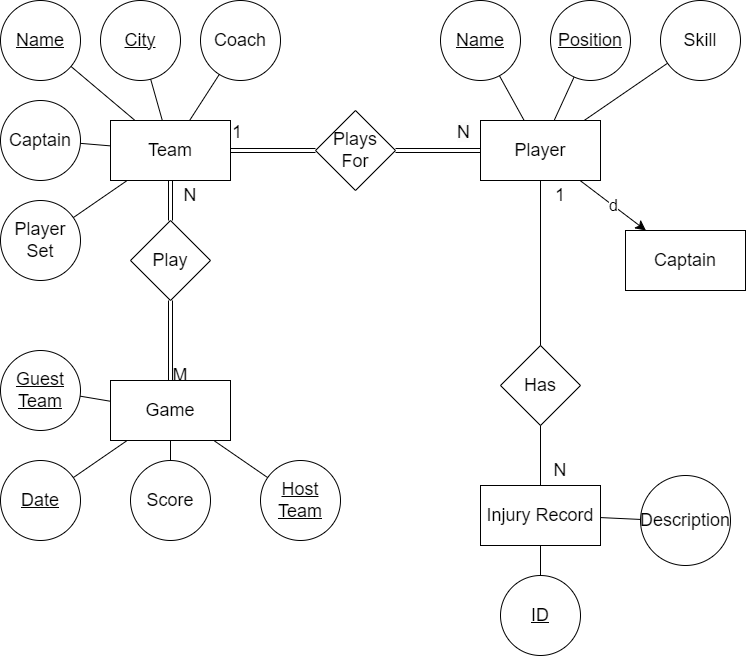

The diagram above was exported from draw.io. Its source (the exported page's mxGraphModel, read from the mxfile embedded in the PNG):
<mxGraphModel dx="1290" dy="541" grid="1" gridSize="10" guides="1" tooltips="1" connect="1" arrows="1" fold="1" page="1" pageScale="1" pageWidth="850" pageHeight="1100" math="0" shadow="0">
  <root>
    <mxCell id="0" />
    <mxCell id="1" parent="0" />
    <mxCell id="jzNWbyukUkbvyPvL5TWp-1" value="&lt;font style=&quot;font-size: 18px;&quot;&gt;Team&lt;/font&gt;" style="rounded=0;whiteSpace=wrap;html=1;" parent="1" vertex="1">
      <mxGeometry x="180" y="140" width="120" height="60" as="geometry" />
    </mxCell>
    <mxCell id="jzNWbyukUkbvyPvL5TWp-2" value="&lt;u&gt;Name&lt;/u&gt;" style="ellipse;whiteSpace=wrap;html=1;aspect=fixed;fontSize=18;" parent="1" vertex="1">
      <mxGeometry x="70" y="20" width="80" height="80" as="geometry" />
    </mxCell>
    <mxCell id="jzNWbyukUkbvyPvL5TWp-5" value="Captain" style="ellipse;whiteSpace=wrap;html=1;aspect=fixed;fontSize=18;" parent="1" vertex="1">
      <mxGeometry x="70" y="120" width="80" height="80" as="geometry" />
    </mxCell>
    <mxCell id="jzNWbyukUkbvyPvL5TWp-6" value="&lt;u&gt;City&lt;/u&gt;" style="ellipse;whiteSpace=wrap;html=1;aspect=fixed;fontSize=18;" parent="1" vertex="1">
      <mxGeometry x="170" y="20" width="80" height="80" as="geometry" />
    </mxCell>
    <mxCell id="jzNWbyukUkbvyPvL5TWp-8" value="Coach" style="ellipse;whiteSpace=wrap;html=1;aspect=fixed;fontSize=18;" parent="1" vertex="1">
      <mxGeometry x="270" y="20" width="80" height="80" as="geometry" />
    </mxCell>
    <mxCell id="jzNWbyukUkbvyPvL5TWp-9" value="Player&lt;br&gt;Set" style="ellipse;whiteSpace=wrap;html=1;aspect=fixed;fontSize=18;" parent="1" vertex="1">
      <mxGeometry x="70" y="220" width="80" height="80" as="geometry" />
    </mxCell>
    <mxCell id="jzNWbyukUkbvyPvL5TWp-10" value="" style="endArrow=none;html=1;rounded=0;fontSize=18;" parent="1" source="jzNWbyukUkbvyPvL5TWp-8" target="jzNWbyukUkbvyPvL5TWp-1" edge="1">
      <mxGeometry width="50" height="50" relative="1" as="geometry">
        <mxPoint x="250" y="285" as="sourcePoint" />
        <mxPoint x="300" y="235" as="targetPoint" />
      </mxGeometry>
    </mxCell>
    <mxCell id="jzNWbyukUkbvyPvL5TWp-11" value="" style="endArrow=none;html=1;rounded=0;fontSize=18;" parent="1" source="jzNWbyukUkbvyPvL5TWp-6" target="jzNWbyukUkbvyPvL5TWp-1" edge="1">
      <mxGeometry width="50" height="50" relative="1" as="geometry">
        <mxPoint x="250" y="285" as="sourcePoint" />
        <mxPoint x="270" y="180" as="targetPoint" />
      </mxGeometry>
    </mxCell>
    <mxCell id="jzNWbyukUkbvyPvL5TWp-12" value="" style="endArrow=none;html=1;rounded=0;fontSize=18;" parent="1" source="jzNWbyukUkbvyPvL5TWp-2" target="jzNWbyukUkbvyPvL5TWp-1" edge="1">
      <mxGeometry width="50" height="50" relative="1" as="geometry">
        <mxPoint x="250" y="285" as="sourcePoint" />
        <mxPoint x="300" y="235" as="targetPoint" />
      </mxGeometry>
    </mxCell>
    <mxCell id="jzNWbyukUkbvyPvL5TWp-13" value="" style="endArrow=none;html=1;rounded=0;fontSize=18;" parent="1" source="jzNWbyukUkbvyPvL5TWp-5" target="jzNWbyukUkbvyPvL5TWp-1" edge="1">
      <mxGeometry width="50" height="50" relative="1" as="geometry">
        <mxPoint x="250" y="285" as="sourcePoint" />
        <mxPoint x="300" y="235" as="targetPoint" />
      </mxGeometry>
    </mxCell>
    <mxCell id="jzNWbyukUkbvyPvL5TWp-14" value="" style="endArrow=none;html=1;rounded=0;fontSize=18;" parent="1" source="jzNWbyukUkbvyPvL5TWp-9" target="jzNWbyukUkbvyPvL5TWp-1" edge="1">
      <mxGeometry width="50" height="50" relative="1" as="geometry">
        <mxPoint x="250" y="285" as="sourcePoint" />
        <mxPoint x="300" y="235" as="targetPoint" />
      </mxGeometry>
    </mxCell>
    <mxCell id="jzNWbyukUkbvyPvL5TWp-15" value="&lt;font style=&quot;font-size: 18px;&quot;&gt;Player&lt;/font&gt;" style="rounded=0;whiteSpace=wrap;html=1;" parent="1" vertex="1">
      <mxGeometry x="550" y="140" width="120" height="60" as="geometry" />
    </mxCell>
    <mxCell id="jzNWbyukUkbvyPvL5TWp-16" value="&lt;u&gt;Name&lt;/u&gt;" style="ellipse;whiteSpace=wrap;html=1;aspect=fixed;fontSize=18;" parent="1" vertex="1">
      <mxGeometry x="510" y="20" width="80" height="80" as="geometry" />
    </mxCell>
    <mxCell id="jzNWbyukUkbvyPvL5TWp-17" value="&lt;u&gt;Position&lt;/u&gt;" style="ellipse;whiteSpace=wrap;html=1;aspect=fixed;fontSize=18;" parent="1" vertex="1">
      <mxGeometry x="620" y="20" width="80" height="80" as="geometry" />
    </mxCell>
    <mxCell id="jzNWbyukUkbvyPvL5TWp-18" value="Skill" style="ellipse;whiteSpace=wrap;html=1;aspect=fixed;fontSize=18;" parent="1" vertex="1">
      <mxGeometry x="730" y="20" width="80" height="80" as="geometry" />
    </mxCell>
    <mxCell id="jzNWbyukUkbvyPvL5TWp-22" value="" style="endArrow=none;html=1;rounded=0;fontSize=18;" parent="1" source="jzNWbyukUkbvyPvL5TWp-18" target="jzNWbyukUkbvyPvL5TWp-15" edge="1">
      <mxGeometry width="50" height="50" relative="1" as="geometry">
        <mxPoint x="530" y="210" as="sourcePoint" />
        <mxPoint x="580" y="160" as="targetPoint" />
      </mxGeometry>
    </mxCell>
    <mxCell id="jzNWbyukUkbvyPvL5TWp-23" value="" style="endArrow=none;html=1;rounded=0;fontSize=18;" parent="1" source="jzNWbyukUkbvyPvL5TWp-17" target="jzNWbyukUkbvyPvL5TWp-15" edge="1">
      <mxGeometry width="50" height="50" relative="1" as="geometry">
        <mxPoint x="530" y="210" as="sourcePoint" />
        <mxPoint x="580" y="160" as="targetPoint" />
      </mxGeometry>
    </mxCell>
    <mxCell id="jzNWbyukUkbvyPvL5TWp-24" value="" style="endArrow=none;html=1;rounded=0;fontSize=18;" parent="1" source="jzNWbyukUkbvyPvL5TWp-16" target="jzNWbyukUkbvyPvL5TWp-15" edge="1">
      <mxGeometry width="50" height="50" relative="1" as="geometry">
        <mxPoint x="530" y="210" as="sourcePoint" />
        <mxPoint x="580" y="160" as="targetPoint" />
      </mxGeometry>
    </mxCell>
    <mxCell id="jzNWbyukUkbvyPvL5TWp-25" value="&lt;font style=&quot;font-size: 18px;&quot;&gt;Injury Record&lt;/font&gt;" style="rounded=0;whiteSpace=wrap;html=1;" parent="1" vertex="1">
      <mxGeometry x="550" y="505" width="120" height="60" as="geometry" />
    </mxCell>
    <mxCell id="jzNWbyukUkbvyPvL5TWp-26" value="&lt;u&gt;ID&lt;/u&gt;" style="ellipse;whiteSpace=wrap;html=1;aspect=fixed;fontSize=18;" parent="1" vertex="1">
      <mxGeometry x="570" y="595" width="80" height="80" as="geometry" />
    </mxCell>
    <mxCell id="jzNWbyukUkbvyPvL5TWp-27" value="Description" style="ellipse;whiteSpace=wrap;html=1;aspect=fixed;fontSize=18;" parent="1" vertex="1">
      <mxGeometry x="710" y="495" width="90" height="90" as="geometry" />
    </mxCell>
    <mxCell id="jzNWbyukUkbvyPvL5TWp-32" value="" style="endArrow=none;html=1;rounded=0;fontSize=18;" parent="1" source="jzNWbyukUkbvyPvL5TWp-27" target="jzNWbyukUkbvyPvL5TWp-25" edge="1">
      <mxGeometry width="50" height="50" relative="1" as="geometry">
        <mxPoint x="530" y="575" as="sourcePoint" />
        <mxPoint x="580" y="525" as="targetPoint" />
      </mxGeometry>
    </mxCell>
    <mxCell id="jzNWbyukUkbvyPvL5TWp-33" value="" style="endArrow=none;html=1;rounded=0;fontSize=18;" parent="1" source="jzNWbyukUkbvyPvL5TWp-26" target="jzNWbyukUkbvyPvL5TWp-25" edge="1">
      <mxGeometry width="50" height="50" relative="1" as="geometry">
        <mxPoint x="530" y="575" as="sourcePoint" />
        <mxPoint x="580" y="525" as="targetPoint" />
      </mxGeometry>
    </mxCell>
    <mxCell id="jzNWbyukUkbvyPvL5TWp-44" value="&lt;span style=&quot;font-size: 18px;&quot;&gt;Game&lt;/span&gt;" style="rounded=0;whiteSpace=wrap;html=1;" parent="1" vertex="1">
      <mxGeometry x="180" y="400" width="120" height="60" as="geometry" />
    </mxCell>
    <mxCell id="jzNWbyukUkbvyPvL5TWp-45" value="&lt;u&gt;Host&lt;br&gt;Team&lt;/u&gt;" style="ellipse;whiteSpace=wrap;html=1;aspect=fixed;fontSize=18;" parent="1" vertex="1">
      <mxGeometry x="330" y="480" width="80" height="80" as="geometry" />
    </mxCell>
    <mxCell id="jzNWbyukUkbvyPvL5TWp-46" value="&lt;u&gt;Guest&lt;br&gt;Team&lt;/u&gt;" style="ellipse;whiteSpace=wrap;html=1;aspect=fixed;fontSize=18;" parent="1" vertex="1">
      <mxGeometry x="70" y="370" width="80" height="80" as="geometry" />
    </mxCell>
    <mxCell id="jzNWbyukUkbvyPvL5TWp-47" value="&lt;u&gt;Date&lt;/u&gt;" style="ellipse;whiteSpace=wrap;html=1;aspect=fixed;fontSize=18;" parent="1" vertex="1">
      <mxGeometry x="70" y="480" width="80" height="80" as="geometry" />
    </mxCell>
    <mxCell id="jzNWbyukUkbvyPvL5TWp-48" value="Score" style="ellipse;whiteSpace=wrap;html=1;aspect=fixed;fontSize=18;" parent="1" vertex="1">
      <mxGeometry x="200" y="480" width="80" height="80" as="geometry" />
    </mxCell>
    <mxCell id="jzNWbyukUkbvyPvL5TWp-49" value="" style="endArrow=none;html=1;rounded=0;fontSize=18;" parent="1" source="jzNWbyukUkbvyPvL5TWp-48" target="jzNWbyukUkbvyPvL5TWp-44" edge="1">
      <mxGeometry width="50" height="50" relative="1" as="geometry">
        <mxPoint x="160" y="470" as="sourcePoint" />
        <mxPoint x="280" y="430" as="targetPoint" />
      </mxGeometry>
    </mxCell>
    <mxCell id="jzNWbyukUkbvyPvL5TWp-50" value="" style="endArrow=none;html=1;rounded=0;fontSize=18;" parent="1" source="jzNWbyukUkbvyPvL5TWp-47" target="jzNWbyukUkbvyPvL5TWp-44" edge="1">
      <mxGeometry width="50" height="50" relative="1" as="geometry">
        <mxPoint x="160" y="470" as="sourcePoint" />
        <mxPoint x="210" y="420" as="targetPoint" />
      </mxGeometry>
    </mxCell>
    <mxCell id="jzNWbyukUkbvyPvL5TWp-51" value="" style="endArrow=none;html=1;rounded=0;fontSize=18;" parent="1" source="jzNWbyukUkbvyPvL5TWp-46" target="jzNWbyukUkbvyPvL5TWp-44" edge="1">
      <mxGeometry width="50" height="50" relative="1" as="geometry">
        <mxPoint x="340" y="330" as="sourcePoint" />
        <mxPoint x="210" y="390" as="targetPoint" />
      </mxGeometry>
    </mxCell>
    <mxCell id="jzNWbyukUkbvyPvL5TWp-52" value="" style="endArrow=none;html=1;rounded=0;fontSize=18;" parent="1" source="jzNWbyukUkbvyPvL5TWp-45" target="jzNWbyukUkbvyPvL5TWp-44" edge="1">
      <mxGeometry width="50" height="50" relative="1" as="geometry">
        <mxPoint x="160" y="440" as="sourcePoint" />
        <mxPoint x="210" y="390" as="targetPoint" />
      </mxGeometry>
    </mxCell>
    <mxCell id="jzNWbyukUkbvyPvL5TWp-53" value="Has" style="rhombus;whiteSpace=wrap;html=1;fontSize=18;" parent="1" vertex="1">
      <mxGeometry x="570" y="365" width="80" height="80" as="geometry" />
    </mxCell>
    <mxCell id="jzNWbyukUkbvyPvL5TWp-56" value="1" style="text;html=1;strokeColor=none;fillColor=none;align=center;verticalAlign=middle;whiteSpace=wrap;rounded=0;fontSize=18;" parent="1" vertex="1">
      <mxGeometry x="600" y="200" width="60" height="30" as="geometry" />
    </mxCell>
    <mxCell id="jzNWbyukUkbvyPvL5TWp-57" value="N" style="text;html=1;strokeColor=none;fillColor=none;align=center;verticalAlign=middle;whiteSpace=wrap;rounded=0;fontSize=18;" parent="1" vertex="1">
      <mxGeometry x="600" y="475" width="60" height="30" as="geometry" />
    </mxCell>
    <mxCell id="jzNWbyukUkbvyPvL5TWp-58" value="Play" style="rhombus;whiteSpace=wrap;html=1;fontSize=18;" parent="1" vertex="1">
      <mxGeometry x="200" y="240" width="80" height="80" as="geometry" />
    </mxCell>
    <mxCell id="jzNWbyukUkbvyPvL5TWp-61" value="N" style="text;html=1;strokeColor=none;fillColor=none;align=center;verticalAlign=middle;whiteSpace=wrap;rounded=0;fontSize=18;" parent="1" vertex="1">
      <mxGeometry x="230" y="200" width="60" height="30" as="geometry" />
    </mxCell>
    <mxCell id="jzNWbyukUkbvyPvL5TWp-62" value="M" style="text;html=1;strokeColor=none;fillColor=none;align=center;verticalAlign=middle;whiteSpace=wrap;rounded=0;fontSize=18;" parent="1" vertex="1">
      <mxGeometry x="220" y="380" width="60" height="30" as="geometry" />
    </mxCell>
    <mxCell id="jzNWbyukUkbvyPvL5TWp-65" value="" style="shape=link;html=1;rounded=0;fontSize=18;" parent="1" source="jzNWbyukUkbvyPvL5TWp-58" target="jzNWbyukUkbvyPvL5TWp-1" edge="1">
      <mxGeometry width="100" relative="1" as="geometry">
        <mxPoint x="350" y="169.5" as="sourcePoint" />
        <mxPoint x="450" y="169.5" as="targetPoint" />
      </mxGeometry>
    </mxCell>
    <mxCell id="jzNWbyukUkbvyPvL5TWp-67" value="Plays &lt;br&gt;For" style="rhombus;whiteSpace=wrap;html=1;fontSize=18;" parent="1" vertex="1">
      <mxGeometry x="385" y="130" width="80" height="80" as="geometry" />
    </mxCell>
    <mxCell id="jzNWbyukUkbvyPvL5TWp-68" value="" style="shape=link;html=1;rounded=0;fontSize=18;" parent="1" source="jzNWbyukUkbvyPvL5TWp-1" target="jzNWbyukUkbvyPvL5TWp-67" edge="1">
      <mxGeometry width="100" relative="1" as="geometry">
        <mxPoint x="500" y="240" as="sourcePoint" />
        <mxPoint x="600" y="240" as="targetPoint" />
      </mxGeometry>
    </mxCell>
    <mxCell id="jzNWbyukUkbvyPvL5TWp-69" value="" style="shape=link;html=1;rounded=0;fontSize=18;" parent="1" source="jzNWbyukUkbvyPvL5TWp-67" target="jzNWbyukUkbvyPvL5TWp-15" edge="1">
      <mxGeometry width="100" relative="1" as="geometry">
        <mxPoint x="500" y="240" as="sourcePoint" />
        <mxPoint x="600" y="240" as="targetPoint" />
      </mxGeometry>
    </mxCell>
    <mxCell id="jzNWbyukUkbvyPvL5TWp-70" value="&lt;div style=&quot;text-align: center;&quot;&gt;&lt;span style=&quot;background-color: initial;&quot;&gt;1&lt;/span&gt;&lt;/div&gt;" style="text;whiteSpace=wrap;html=1;fontSize=18;" parent="1" vertex="1">
      <mxGeometry x="300" y="135" width="50" height="50" as="geometry" />
    </mxCell>
    <mxCell id="jzNWbyukUkbvyPvL5TWp-71" value="&lt;span style=&quot;color: rgb(0, 0, 0); font-family: Helvetica; font-size: 18px; font-style: normal; font-variant-ligatures: normal; font-variant-caps: normal; font-weight: 400; letter-spacing: normal; orphans: 2; text-align: center; text-indent: 0px; text-transform: none; widows: 2; word-spacing: 0px; -webkit-text-stroke-width: 0px; background-color: rgb(251, 251, 251); text-decoration-thickness: initial; text-decoration-style: initial; text-decoration-color: initial; float: none; display: inline !important;&quot;&gt;N&lt;/span&gt;" style="text;whiteSpace=wrap;html=1;fontSize=18;" parent="1" vertex="1">
      <mxGeometry x="525" y="135" width="50" height="50" as="geometry" />
    </mxCell>
    <mxCell id="OJQy8SWZUqvmptSsmuTB-1" value="" style="endArrow=none;html=1;rounded=0;fontSize=12;startSize=8;endSize=8;curved=1;" parent="1" source="jzNWbyukUkbvyPvL5TWp-53" target="jzNWbyukUkbvyPvL5TWp-15" edge="1">
      <mxGeometry width="50" height="50" relative="1" as="geometry">
        <mxPoint x="490" y="340" as="sourcePoint" />
        <mxPoint x="540" y="290" as="targetPoint" />
      </mxGeometry>
    </mxCell>
    <mxCell id="OJQy8SWZUqvmptSsmuTB-2" value="" style="endArrow=none;html=1;rounded=0;fontSize=12;startSize=8;endSize=8;curved=1;" parent="1" source="jzNWbyukUkbvyPvL5TWp-25" target="jzNWbyukUkbvyPvL5TWp-53" edge="1">
      <mxGeometry width="50" height="50" relative="1" as="geometry">
        <mxPoint x="520" y="515" as="sourcePoint" />
        <mxPoint x="570" y="465" as="targetPoint" />
      </mxGeometry>
    </mxCell>
    <mxCell id="OJQy8SWZUqvmptSsmuTB-3" value="" style="shape=link;html=1;rounded=0;fontSize=12;startSize=8;endSize=8;curved=1;" parent="1" source="jzNWbyukUkbvyPvL5TWp-44" target="jzNWbyukUkbvyPvL5TWp-58" edge="1">
      <mxGeometry width="100" relative="1" as="geometry">
        <mxPoint x="90" y="340" as="sourcePoint" />
        <mxPoint x="190" y="340" as="targetPoint" />
      </mxGeometry>
    </mxCell>
    <mxCell id="OJQy8SWZUqvmptSsmuTB-4" value="" style="endArrow=classic;html=1;rounded=0;fontSize=12;startSize=8;endSize=8;curved=1;" parent="1" source="jzNWbyukUkbvyPvL5TWp-15" target="OJQy8SWZUqvmptSsmuTB-6" edge="1">
      <mxGeometry relative="1" as="geometry">
        <mxPoint x="680" y="260" as="sourcePoint" />
        <mxPoint x="730" y="240" as="targetPoint" />
      </mxGeometry>
    </mxCell>
    <mxCell id="OJQy8SWZUqvmptSsmuTB-5" value="d" style="edgeLabel;resizable=0;html=1;align=center;verticalAlign=middle;fontSize=16;" parent="OJQy8SWZUqvmptSsmuTB-4" connectable="0" vertex="1">
      <mxGeometry relative="1" as="geometry" />
    </mxCell>
    <mxCell id="OJQy8SWZUqvmptSsmuTB-6" value="&lt;font style=&quot;font-size: 18px;&quot;&gt;Captain&lt;/font&gt;" style="rounded=0;whiteSpace=wrap;html=1;" parent="1" vertex="1">
      <mxGeometry x="695" y="250" width="120" height="60" as="geometry" />
    </mxCell>
  </root>
</mxGraphModel>